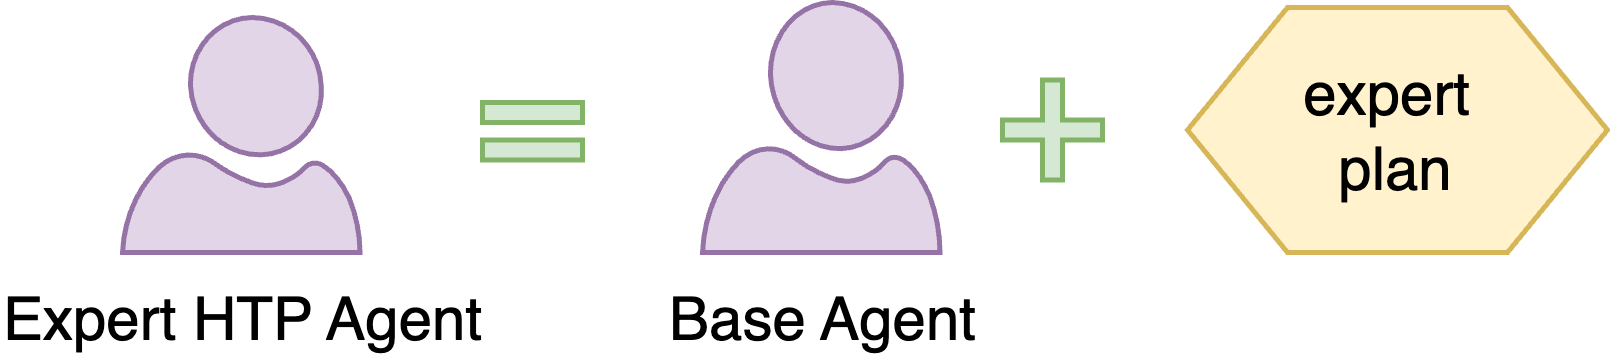

The diagram above was exported from draw.io. Its source (the exported page's mxGraphModel, read from the mxfile embedded in the PNG):
<mxGraphModel dx="1114" dy="789" grid="0" gridSize="10" guides="1" tooltips="1" connect="1" arrows="1" fold="1" page="1" pageScale="1" pageWidth="800" pageHeight="100" math="0" shadow="0">
  <root>
    <mxCell id="0" />
    <mxCell id="1" parent="0" />
    <mxCell id="2" value="Base Agent" style="verticalLabelPosition=bottom;html=1;verticalAlign=top;align=center;strokeColor=#9673a6;fillColor=#e1d5e7;shape=mxgraph.azure.user;" vertex="1" parent="1">
      <mxGeometry x="250" y="419" width="47.5" height="50" as="geometry" />
    </mxCell>
    <mxCell id="3" value="" style="shape=cross;whiteSpace=wrap;html=1;fillColor=#d5e8d4;strokeColor=#82b366;" vertex="1" parent="1">
      <mxGeometry x="310" y="434.5" width="20" height="20" as="geometry" />
    </mxCell>
    <mxCell id="4" value="expert&amp;nbsp;&lt;div&gt;plan&lt;/div&gt;" style="shape=hexagon;perimeter=hexagonPerimeter2;whiteSpace=wrap;html=1;fixedSize=1;fillColor=#fff2cc;strokeColor=#d6b656;" vertex="1" parent="1">
      <mxGeometry x="347" y="420" width="84" height="49" as="geometry" />
    </mxCell>
    <mxCell id="5" value="Expert HTP Agent" style="verticalLabelPosition=bottom;html=1;verticalAlign=top;align=center;strokeColor=#9673a6;fillColor=#e1d5e7;shape=mxgraph.azure.user;" vertex="1" parent="1">
      <mxGeometry x="134" y="422" width="47.5" height="47" as="geometry" />
    </mxCell>
    <mxCell id="6" value="" style="group" vertex="1" connectable="0" parent="1">
      <mxGeometry x="206" y="439" width="20" height="11.5" as="geometry" />
    </mxCell>
    <mxCell id="7" value="" style="verticalLabelPosition=bottom;verticalAlign=top;html=1;shape=mxgraph.basic.rect;fillColor2=none;strokeWidth=1;size=20;indent=45.56;fillColor=#d5e8d4;strokeColor=#82b366;" vertex="1" parent="6">
      <mxGeometry width="20" height="4" as="geometry" />
    </mxCell>
    <mxCell id="8" value="" style="verticalLabelPosition=bottom;verticalAlign=top;html=1;shape=mxgraph.basic.rect;fillColor2=none;strokeWidth=1;size=20;indent=45.56;fillColor=#d5e8d4;strokeColor=#82b366;" vertex="1" parent="6">
      <mxGeometry y="7.5" width="20" height="4" as="geometry" />
    </mxCell>
  </root>
</mxGraphModel>